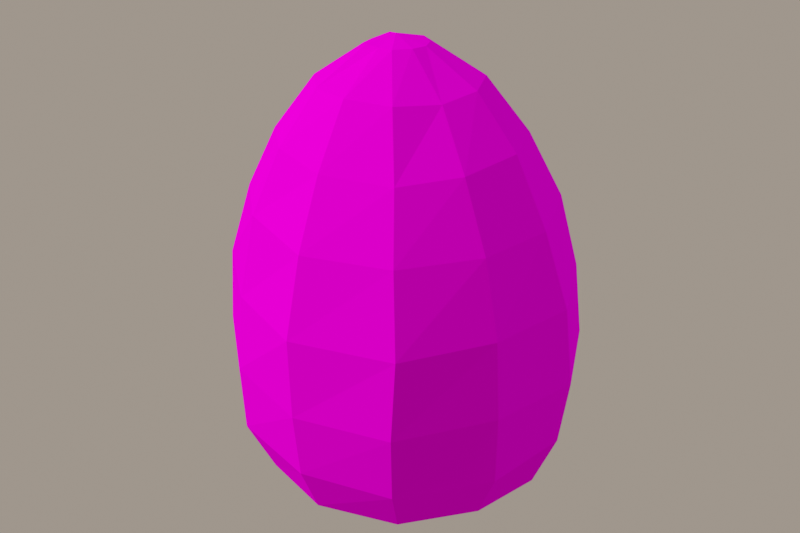 # Source: CI24_PetrifiedQueenEgg.blend  (saved by Blender 5.3.31; exported with 4.5.12 LTS)
import bpy
from mathutils import Matrix  # noqa: F401  (used for matrix-valued properties, if any)

bpy.ops.wm.read_factory_settings(use_empty=True)
scene = bpy.context.scene
scene.name = 'Scene'

# ---- collections
col_shelf = bpy.data.collections.new('shelf'); scene.collection.children.link(col_shelf)

# ---- images (referenced by path relative to the original .blend; pixels are not part of the script)
import os
ASSET_DIR = os.environ.get("B2B_ASSET_DIR", "")  # directory of the original .blend (textures are referenced by path, not embedded)
HERE = os.path.dirname(os.path.abspath(__file__))  # packed textures are extracted next to this script under _unpacked/

def load_image(name, relpath, width, height, colorspace="sRGB"):
    """Load a texture the original file referenced (path relative to the .blend, or extracted next to this script)."""
    p = next((c for c in (os.path.join(HERE, relpath), os.path.join(ASSET_DIR, relpath)) if relpath and os.path.exists(c)), "")
    if p:
        img = bpy.data.images.load(p, check_existing=True)
        img.name = name
    else:  # same state as the original file: an image datablock whose file is absent (Cycles renders it pink)
        img = bpy.data.images.new(name, width, height)
        img.source = "FILE"
        img.filepath = "//" + (relpath or name)
    img.colorspace_settings.name = colorspace
    return img
img_t_ci24_petrifiedqueenegg_png = load_image('T_CI24_PetrifiedQueenEgg.png', 'T_CI24_PetrifiedQueenEgg.png', 1024, 1024, 'sRGB')

# ---- materials (node trees are filled in below, after node groups)
mat_m_ci24_petrifiedqueenegg = bpy.data.materials.new('M_CI24_PetrifiedQueenEgg')

# ---- material node trees
mat_m_ci24_petrifiedqueenegg.use_nodes = True; mat_m_ci24_petrifiedqueenegg.node_tree.nodes.clear()
_N = mat_m_ci24_petrifiedqueenegg.node_tree.nodes; _L = mat_m_ci24_petrifiedqueenegg.node_tree.links
n0 = _N.new('ShaderNodeBsdfPrincipled'); n0.name = 'Principled BSDF'; n0.location = (-200, 100)
n0.inputs[2].default_value = 1.0
n0.inputs[10].default_value = 0.005
n0.inputs[13].default_value = 0.0
n1 = _N.new('ShaderNodeOutputMaterial'); n1.name = 'Material Output'; n1.location = (200, 100)
n2 = _N.new('ShaderNodeTexImage'); n2.name = 'Image Texture'; n2.location = (0, 0)
n2.image = img_t_ci24_petrifiedqueenegg_png
n2.interpolation = 'Closest'
_L.new(n0.outputs[0], n1.inputs[0])
_L.new(n2.outputs[0], n0.inputs[0])
n1.is_active_output = True

# ---- world
world_w_001 = bpy.data.worlds.new('W.001'); scene.world = world_w_001
world_w_001.use_nodes = True; world_w_001.node_tree.nodes.clear()
_N = world_w_001.node_tree.nodes; _L = world_w_001.node_tree.links
n0 = _N.new('ShaderNodeBackground'); n0.name = 'Background'; n0.location = (-200, 100)
n0.inputs[0].default_value = (0.25, 0.22, 0.19, 1.0)
n0.inputs[1].default_value = 1.4
n1 = _N.new('ShaderNodeOutputWorld'); n1.name = 'World Output'; n1.location = (200, 100)
_L.new(n0.outputs[0], n1.inputs[0])
n1.is_active_output = True

# ---- cameras
cam_cam_007 = bpy.data.cameras.new('Cam.007')
cam_cam_007.clip_start = 0.005
cam_cam_007.clip_end = 100.0
cam_cam_007.lens = 113.6

# ---- lights
light_sun_002 = bpy.data.lights.new('sun.002', 'SUN')
light_sun_002.color = (1.0, 0.95, 0.88)
light_sun_002.angle = 0.1745
light_sun_002.energy = 1.6
light_sun_003 = bpy.data.lights.new('sun.003', 'SUN')
light_sun_003.color = (0.85, 0.9, 1.0)
light_sun_003.angle = 0.1745
light_sun_003.energy = 0.5

# ---- meshes
me_ci24_petrifiedqueenegg = bpy.data.meshes.new('CI24_PetrifiedQueenEgg')
me_ci24_petrifiedqueenegg.from_pydata([(0.04786, 0.01042, 7.51e-05), (0.03645, 0.03111, 0.001247), (0.0117, 0.04483, 0.0), (-0.01271, 0.04331, 0.001475), (-0.0343, 0.02885, 0.002008), (-0.04452, 0.004593, 0.001936), (-0.03783, -0.02022, 0.0003679), (-0.01926, -0.03911, 0.001462), (0.005717, -0.04463, 0.0004214), (0.02883, -0.03525, 0.0005177), (0.04609, -0.01444, 0.0003957), (0.06787, 0.01244, 0.01087), (0.05018, 0.04631, 0.0126), (0.01828, 0.06364, 0.01128), (-0.01943, 0.06225, 0.01086), (-0.04994, 0.03893, 0.01098), (-0.06398, 0.006674, 0.01297), (-0.05746, -0.02933, 0.01303), (-0.02944, -0.05469, 0.01122), (0.00633, -0.06388, 0.01218), (0.04171, -0.05172, 0.01254), (0.06307, -0.02238, 0.01263), (0.07782, 0.01519, 0.03602), (0.05852, 0.05527, 0.03523), (0.01902, 0.07228, 0.03572), (-0.02499, 0.07281, 0.03647), (-0.06047, 0.04795, 0.03634), (-0.07635, 0.007589, 0.03602), (-0.06864, -0.03539, 0.03517), (-0.03631, -0.06455, 0.03544), (0.007441, -0.07444, 0.03618), (0.04776, -0.06238, 0.03594), (0.07357, -0.02614, 0.03616), (0.08159, 0.0164, 0.06655), (0.06109, 0.05678, 0.06737), (0.01887, 0.07485, 0.06675), (-0.02749, 0.07717, 0.06766), (-0.06219, 0.04979, 0.06615), (-0.08159, 0.007424, 0.06575), (-0.07179, -0.0375, 0.06788), (-0.03763, -0.06524, 0.06576), (0.006921, -0.07717, 0.06589), (0.04972, -0.06532, 0.06685), (0.07347, -0.02559, 0.06683), (0.0768, 0.01662, 0.1012), (0.05683, 0.05631, 0.1006), (0.01821, 0.07485, 0.1016), (-0.02707, 0.07371, 0.1), (-0.06212, 0.04899, 0.1003), (-0.07888, 0.008142, 0.1011), (-0.07182, -0.03467, 0.1014), (-0.03741, -0.06137, 0.1002), (0.003864, -0.07521, 0.1002), (0.04854, -0.06103, 0.1008), (0.07, -0.02384, 0.1013), (0.06484, 0.01548, 0.1341), (0.04928, 0.05143, 0.1342), (0.01257, 0.06643, 0.1353), (-0.02492, 0.06663, 0.1344), (-0.05674, 0.04482, 0.135), (-0.07141, 0.008542, 0.1352), (-0.06467, -0.02782, 0.1345), (-0.03596, -0.05303, 0.1359), (0.00206, -0.06463, 0.1338), (0.03986, -0.0517, 0.1345), (0.06028, -0.02012, 0.1342), (0.0489, 0.01518, 0.164), (0.0371, 0.04196, 0.1635), (0.008963, 0.05533, 0.1625), (-0.02352, 0.056, 0.1633), (-0.04771, 0.03584, 0.1619), (-0.05935, 0.01011, 0.1629), (-0.05374, -0.02069, 0.162), (-0.0305, -0.04113, 0.1637), (-0.001554, -0.04851, 0.162), (0.02984, -0.03926, 0.1618), (0.0457, -0.01544, 0.1629), (0.02928, 0.01371, 0.1868), (0.02129, 0.0311, 0.1877), (0.001599, 0.03791, 0.1872), (-0.01913, 0.03932, 0.1861), (-0.03404, 0.02747, 0.1879), (-0.04345, 0.007924, 0.1866), (-0.03759, -0.01172, 0.1868), (-0.0236, -0.02515, 0.1869), (-0.004409, -0.02958, 0.1874), (0.01632, -0.02418, 0.1872), (0.02676, -0.006059, 0.1856), (0.005832, 0.009624, 0.202), (0.002874, 0.01625, 0.2021), (-0.003771, 0.02022, 0.2025), (-0.01106, 0.01962, 0.201), (-0.0187, 0.01561, 0.2025), (-0.02128, 0.00673, 0.201), (-0.01965, -0.0002605, 0.2011), (-0.01309, -0.005659, 0.2029), (-0.00631, -0.006049, 0.2025), (0.000342, -0.005493, 0.2027), (0.005095, 0.001767, 0.2024), (-0.007736, 0.006735, 0.2058)], [], [(0, 1, 12, 11), (1, 2, 13, 12), (2, 3, 14, 13), (3, 4, 15, 14), (4, 5, 16, 15), (5, 6, 17, 16), (6, 7, 18, 17), (7, 8, 19, 18), (8, 9, 20, 19), (9, 10, 21, 20), (10, 0, 11, 21), (11, 12, 23, 22), (12, 13, 24, 23), (13, 14, 25, 24), (14, 15, 26, 25), (15, 16, 27, 26), (16, 17, 28, 27), (17, 18, 29, 28), (18, 19, 30, 29), (19, 20, 31, 30), (20, 21, 32, 31), (21, 11, 22, 32), (22, 23, 34, 33), (23, 24, 35, 34), (24, 25, 36, 35), (25, 26, 37, 36), (26, 27, 38, 37), (27, 28, 39, 38), (28, 29, 40, 39), (29, 30, 41, 40), (30, 31, 42, 41), (31, 32, 43, 42), (32, 22, 33, 43), (33, 34, 45, 44), (34, 35, 46, 45), (35, 36, 47, 46), (36, 37, 48, 47), (37, 38, 49, 48), (38, 39, 50, 49), (39, 40, 51, 50), (40, 41, 52, 51), (41, 42, 53, 52), (42, 43, 54, 53), (43, 33, 44, 54), (44, 45, 56, 55), (45, 46, 57, 56), (46, 47, 58, 57), (47, 48, 59, 58), (48, 49, 60, 59), (49, 50, 61, 60), (50, 51, 62, 61), (51, 52, 63, 62), (52, 53, 64, 63), (53, 54, 65, 64), (54, 44, 55, 65), (55, 56, 67, 66), (56, 57, 68, 67), (57, 58, 69, 68), (58, 59, 70, 69), (59, 60, 71, 70), (60, 61, 72, 71), (61, 62, 73, 72), (62, 63, 74, 73), (63, 64, 75, 74), (64, 65, 76, 75), (65, 55, 66, 76), (66, 67, 78, 77), (67, 68, 79, 78), (68, 69, 80, 79), (69, 70, 81, 80), (70, 71, 82, 81), (71, 72, 83, 82), (72, 73, 84, 83), (73, 74, 85, 84), (74, 75, 86, 85), (75, 76, 87, 86), (76, 66, 77, 87), (77, 78, 89, 88), (78, 79, 90, 89), (79, 80, 91, 90), (80, 81, 92, 91), (81, 82, 93, 92), (82, 83, 94, 93), (83, 84, 95, 94), (84, 85, 96, 95), (85, 86, 97, 96), (86, 87, 98, 97), (87, 77, 88, 98), (88, 99, 89), (89, 99, 90), (90, 99, 91), (91, 99, 92), (92, 99, 93), (93, 99, 94), (94, 99, 95), (95, 99, 96), (96, 99, 97), (97, 99, 98), (98, 99, 88), (10, 9, 8, 7, 6, 5, 4, 3, 2, 1, 0)])
_uv = me_ci24_petrifiedqueenegg.uv_layers.new(name='UVMap')
_uv.uv.foreach_set('vector', [0.08512, 0.5897, 0.05318, 0.6395, 0.003231, 0.6267, 0.05668, 0.5473, 0.05318, 0.6395, 0.05257, 0.7105, 0.003231, 0.7178, 0.003231, 0.6267, 0.05257, 0.7105, 0.08514, 0.7623, 0.05143, 0.7992, 0.003231, 0.7178, 0.08514, 0.7623, 0.1428, 0.7925, 0.1393, 0.8385, 0.05143, 0.7992, 0.1428, 0.7925, 0.2085, 0.786, 0.2272, 0.8307, 0.1393, 0.8385, 0.2085, 0.786, 0.2552, 0.7417, 0.2987, 0.7732, 0.2272, 0.8307, 0.2552, 0.7417, 0.2745, 0.6781, 0.321, 0.6813, 0.2987, 0.7732, 0.2745, 0.6781, 0.2568, 0.6166, 0.2985, 0.5914, 0.321, 0.6813, 0.2568, 0.6166, 0.2085, 0.5769, 0.2293, 0.5281, 0.2985, 0.5914, 0.2085, 0.5769, 0.142, 0.5638, 0.1391, 0.5161, 0.2293, 0.5281, 0.142, 0.5638, 0.08512, 0.5897, 0.05668, 0.5473, 0.1391, 0.5161, 0.4089, 0.569, 0.5046, 0.5754, 0.5136, 0.6379, 0.4021, 0.6364, 0.5548, 0.01248, 0.6394, 0.006341, 0.6418, 0.06716, 0.5382, 0.06919, 0.6394, 0.006341, 0.7327, 0.00318, 0.7515, 0.06644, 0.6418, 0.06716, 0.8035, 0.8271, 0.72, 0.8243, 0.7292, 0.7578, 0.8211, 0.7607, 0.72, 0.8243, 0.6317, 0.8211, 0.6206, 0.7612, 0.7292, 0.7578, 0.6317, 0.8211, 0.5549, 0.8271, 0.5288, 0.7706, 0.6206, 0.7612, 0.5272, 0.5468, 0.4428, 0.5517, 0.4515, 0.4897, 0.5489, 0.49, 0.4428, 0.5517, 0.3502, 0.5514, 0.3391, 0.4906, 0.4515, 0.4897, 0.3502, 0.5514, 0.2727, 0.5543, 0.2496, 0.4953, 0.3391, 0.4906, 0.1716, 0.5108, 0.08699, 0.498, 0.1014, 0.4516, 0.2053, 0.468, 0.3365, 0.5582, 0.4089, 0.569, 0.4021, 0.6364, 0.3147, 0.6196, 0.4021, 0.6364, 0.5136, 0.6379, 0.512, 0.7176, 0.3986, 0.7128, 0.5382, 0.06919, 0.6418, 0.06716, 0.645, 0.1448, 0.5344, 0.1498, 0.6418, 0.06716, 0.7515, 0.06644, 0.761, 0.1442, 0.645, 0.1448, 0.8211, 0.7607, 0.7292, 0.7578, 0.7302, 0.6828, 0.8271, 0.6818, 0.7292, 0.7578, 0.6206, 0.7612, 0.6135, 0.686, 0.7302, 0.6828, 0.6206, 0.7612, 0.5288, 0.7706, 0.5191, 0.6886, 0.6135, 0.686, 0.5489, 0.49, 0.4515, 0.4897, 0.4525, 0.4136, 0.5533, 0.4076, 0.4515, 0.4897, 0.3391, 0.4906, 0.3369, 0.4159, 0.4525, 0.4136, 0.3391, 0.4906, 0.2496, 0.4953, 0.2412, 0.4179, 0.3369, 0.4159, 0.2053, 0.468, 0.1014, 0.4516, 0.119, 0.3799, 0.2293, 0.3995, 0.1014, 0.4516, 0.003165, 0.4212, 0.01594, 0.3512, 0.119, 0.3799, 0.3986, 0.7128, 0.512, 0.7176, 0.5136, 0.7954, 0.4022, 0.7939, 0.5344, 0.1498, 0.645, 0.1448, 0.6489, 0.2321, 0.547, 0.2329, 0.645, 0.1448, 0.761, 0.1442, 0.761, 0.2255, 0.6489, 0.2321, 0.8271, 0.6818, 0.7302, 0.6828, 0.7266, 0.5976, 0.8178, 0.6016, 0.7302, 0.6828, 0.6135, 0.686, 0.6159, 0.5981, 0.7266, 0.5976, 0.6135, 0.686, 0.5191, 0.6886, 0.5238, 0.6045, 0.6159, 0.5981, 0.5533, 0.4076, 0.4525, 0.4136, 0.4525, 0.3276, 0.5533, 0.3238, 0.4525, 0.4136, 0.3369, 0.4159, 0.3436, 0.33, 0.4525, 0.3276, 0.3369, 0.4159, 0.2412, 0.4179, 0.2449, 0.3331, 0.3436, 0.33, 0.2293, 0.3995, 0.119, 0.3799, 0.1388, 0.2967, 0.2412, 0.3167, 0.119, 0.3799, 0.01594, 0.3512, 0.04048, 0.2681, 0.1388, 0.2967, 0.4022, 0.7939, 0.5136, 0.7954, 0.5092, 0.8706, 0.4112, 0.8662, 0.547, 0.2329, 0.6489, 0.2321, 0.6625, 0.3166, 0.5665, 0.3168, 0.6489, 0.2321, 0.761, 0.2255, 0.7557, 0.3123, 0.6625, 0.3166, 0.8178, 0.6016, 0.7266, 0.5976, 0.7203, 0.5127, 0.8017, 0.517, 0.7266, 0.5976, 0.6159, 0.5981, 0.6222, 0.5145, 0.7203, 0.5127, 0.6159, 0.5981, 0.5238, 0.6045, 0.5448, 0.5223, 0.6222, 0.5145, 0.5533, 0.3238, 0.4525, 0.3276, 0.4525, 0.2389, 0.5387, 0.242, 0.4525, 0.3276, 0.3436, 0.33, 0.353, 0.2463, 0.4525, 0.2389, 0.3436, 0.33, 0.2449, 0.3331, 0.2702, 0.2487, 0.353, 0.2463, 0.2412, 0.3167, 0.1388, 0.2967, 0.1582, 0.2124, 0.2474, 0.2266, 0.1388, 0.2967, 0.04048, 0.2681, 0.07285, 0.1867, 0.1582, 0.2124, 0.07285, 0.1867, 0.003165, 0.1499, 0.05265, 0.08312, 0.1047, 0.1094, 0.8629, 0.2007, 0.9367, 0.2653, 0.8875, 0.314, 0.8255, 0.2682, 0.6625, 0.3166, 0.7557, 0.3123, 0.7508, 0.3852, 0.6698, 0.3852, 0.8017, 0.517, 0.7203, 0.5127, 0.7069, 0.4484, 0.7769, 0.4467, 0.7203, 0.5127, 0.6222, 0.5145, 0.6361, 0.4473, 0.7069, 0.4484, 0.8216, 0.7812, 0.9113, 0.7578, 0.9141, 0.826, 0.8383, 0.8464, 0.9113, 0.7578, 0.9971, 0.7863, 0.9838, 0.8499, 0.9141, 0.826, 0.4525, 0.2389, 0.353, 0.2463, 0.3708, 0.1767, 0.4456, 0.1706, 0.353, 0.2463, 0.2702, 0.2487, 0.3011, 0.1803, 0.3708, 0.1767, 0.2474, 0.2266, 0.1582, 0.2124, 0.1768, 0.1347, 0.2437, 0.1481, 0.1582, 0.2124, 0.07285, 0.1867, 0.1047, 0.1094, 0.1768, 0.1347, 0.1047, 0.1094, 0.05265, 0.08312, 0.1051, 0.02772, 0.1379, 0.0476, 0.8255, 0.2682, 0.8875, 0.314, 0.837, 0.3725, 0.798, 0.3381, 0.8875, 0.314, 0.933, 0.3812, 0.8698, 0.4127, 0.837, 0.3725, 0.933, 0.3812, 0.9367, 0.4455, 0.8693, 0.4551, 0.8698, 0.4127, 0.79, 0.8893, 0.8383, 0.8464, 0.866, 0.9087, 0.8305, 0.9454, 0.8383, 0.8464, 0.9141, 0.826, 0.9167, 0.9007, 0.866, 0.9087, 0.9141, 0.826, 0.9838, 0.8499, 0.961, 0.9127, 0.9167, 0.9007, 0.4456, 0.1706, 0.3708, 0.1767, 0.3888, 0.1142, 0.4382, 0.1142, 0.3708, 0.1767, 0.3011, 0.1803, 0.3423, 0.1169, 0.3888, 0.1142, 0.2437, 0.1481, 0.1768, 0.1347, 0.1846, 0.06477, 0.2356, 0.07036, 0.1768, 0.1347, 0.1047, 0.1094, 0.1379, 0.0476, 0.1846, 0.06477, 0.7603, 0.3347, 0.798, 0.3381, 0.7808, 0.4051, 0.7663, 0.4042, 0.798, 0.3381, 0.837, 0.3725, 0.7959, 0.4161, 0.7808, 0.4051, 0.837, 0.3725, 0.8698, 0.4127, 0.8071, 0.4298, 0.7959, 0.4161, 0.8698, 0.4127, 0.8693, 0.4551, 0.8094, 0.4504, 0.8071, 0.4298, 0.8305, 0.9454, 0.866, 0.9087, 0.8945, 0.9684, 0.877, 0.9834, 0.866, 0.9087, 0.9167, 0.9007, 0.9121, 0.9647, 0.8945, 0.9684, 0.9167, 0.9007, 0.961, 0.9127, 0.9314, 0.9738, 0.9121, 0.9647, 0.961, 0.9127, 0.9897, 0.9426, 0.9386, 0.9847, 0.9314, 0.9738, 0.9897, 0.9426, 0.9971, 0.9834, 0.9438, 0.9971, 0.9386, 0.9847, 0.2356, 0.07036, 0.1846, 0.06477, 0.1945, 0.008617, 0.2152, 0.01136, 0.1846, 0.06477, 0.1379, 0.0476, 0.1756, 0.003787, 0.1945, 0.008617, 0.0331, 0.003401, 0.03775, 0.03767, 0.01597, 0.009466, 0.01597, 0.009466, 0.03775, 0.03767, 0.004724, 0.02526, 0.004724, 0.02526, 0.03775, 0.03767, 0.004724, 0.04367, 0.004724, 0.04367, 0.03775, 0.03767, 0.01329, 0.06347, 0.01329, 0.06347, 0.03775, 0.03767, 0.03492, 0.07176, 0.03492, 0.07176, 0.03775, 0.03767, 0.05271, 0.06908, 0.05271, 0.06908, 0.03775, 0.03767, 0.06756, 0.05367, 0.06756, 0.05367, 0.03775, 0.03767, 0.06987, 0.03683, 0.06987, 0.03683, 0.03775, 0.03767, 0.06981, 0.02009, 0.06981, 0.02009, 0.03775, 0.03767, 0.0526, 0.006782, 0.0526, 0.006782, 0.03775, 0.03767, 0.0331, 0.003401, 0.142, 0.5638, 0.2085, 0.5769, 0.2568, 0.6166, 0.2745, 0.6781, 0.2552, 0.7417, 0.2085, 0.786, 0.1428, 0.7925, 0.08514, 0.7623, 0.05257, 0.7105, 0.05318, 0.6395, 0.08512, 0.5897])
me_ci24_petrifiedqueenegg.materials.append(mat_m_ci24_petrifiedqueenegg)
me_ci24_petrifiedqueenegg.update()

# ---- objects
ob_ci24_petrifiedqueenegg = bpy.data.objects.new('CI24_PetrifiedQueenEgg', me_ci24_petrifiedqueenegg)
ob_cam = bpy.data.objects.new('Cam', cam_cam_007)
ob_sun = bpy.data.objects.new('sun', light_sun_002)
ob_sun_001 = bpy.data.objects.new('sun.001', light_sun_003)

# ---- transforms, parenting, visibility, modifiers, constraints
ob_ci24_petrifiedqueenegg.location = (0.0, 0.0, 0.0)
ob_cam.location = (0.491, -0.7013, 0.2232)
ob_cam.rotation_euler = (1.431, -2.209e-08, 0.6109)
ob_sun.location = (0.0, 0.0, 0.0)
ob_sun.rotation_euler = (0.8727, 0.0, -0.6109)
ob_sun_001.location = (0.0, 0.0, 0.0)
ob_sun_001.rotation_euler = (1.047, 0.0, 2.618)

# ---- collection membership
scene.collection.objects.link(ob_ci24_petrifiedqueenegg)
scene.collection.objects.link(ob_cam)
scene.collection.objects.link(ob_sun)
scene.collection.objects.link(ob_sun_001)

# ---- scene / render settings (as saved in the file)
scene.frame_start = 1; scene.frame_end = 250; scene.frame_set(1)
scene.render.engine = 'CYCLES'
scene.render.resolution_x = 960
scene.render.resolution_y = 640
scene.render.bake_bias = 0.0
scene.render.bake_samples = 0
scene.render.compositor_device = 'GPU'
scene.cycles.samples = 24
scene.cycles.max_bounces = 3
scene.eevee.use_volume_custom_range = False
scene.eevee.fast_gi_thickness_near = 0.1
scene.eevee.fast_gi_thickness_far = 0.0
scene.eevee.ray_tracing_options.screen_trace_thickness = 0.1
scene.view_settings.view_transform = 'Standard'
bpy.context.view_layer.update()

# ---- added for rendering (the .blend has no active camera): camera
cam_auto = bpy.data.cameras.new('AutoCamera')
cam_auto.lens = 50.0
cam_auto.sensor_width = 36.0
cam_auto.clip_end = 1000.0
ob_auto_camera = bpy.data.objects.new('AutoCamera', cam_auto)
scene.collection.objects.link(ob_auto_camera)
ob_auto_camera.location = (0.281886, -0.338264, 0.328428)
ob_auto_camera.rotation_euler = (1.09748, -7.21219e-08, 0.694738)
scene.camera = ob_auto_camera
bpy.context.view_layer.update()
